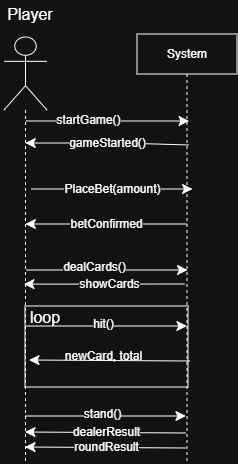

The diagram above was exported from draw.io. Its source (the exported page's mxGraphModel, read from the mxfile embedded in the PNG):
<mxGraphModel dx="272" dy="867" grid="0" gridSize="10" guides="1" tooltips="1" connect="1" arrows="1" fold="1" page="0" pageScale="1" pageWidth="850" pageHeight="1100" math="0" shadow="0">
  <root>
    <mxCell id="0" />
    <mxCell id="1" parent="0" />
    <mxCell id="QnjhrelW1sieQ9M7Hd2y-36" parent="1" style="rounded=0;whiteSpace=wrap;html=1; opacity=20" value="" vertex="1">
      <mxGeometry height="81" width="163" x="25" y="253" as="geometry" />
    </mxCell>
    <mxCell id="QnjhrelW1sieQ9M7Hd2y-26" edge="1" parent="1" style="edgeStyle=elbowEdgeStyle;curved=0;rounded=0;orthogonalLoop=1;jettySize=auto;html=1;elbow=vertical;fontSize=12;startSize=8;endSize=8;" value="">
      <mxGeometry relative="1" as="geometry">
        <mxPoint x="184.90999999999994" y="230.99897959183664" as="sourcePoint" />
        <mxPoint x="24.001836734693885" y="230.99897959183664" as="targetPoint" />
      </mxGeometry>
    </mxCell>
    <mxCell id="QnjhrelW1sieQ9M7Hd2y-27" connectable="0" parent="QnjhrelW1sieQ9M7Hd2y-26" style="edgeLabel;html=1;align=center;verticalAlign=middle;resizable=0;points=[];fontSize=12;" value="showCards" vertex="1">
      <mxGeometry relative="1" x="-0.1736" y="1" as="geometry">
        <mxPoint x="-9" y="-1" as="offset" />
      </mxGeometry>
    </mxCell>
    <mxCell id="QnjhrelW1sieQ9M7Hd2y-30" edge="1" parent="1" source="QnjhrelW1sieQ9M7Hd2y-36" style="edgeStyle=elbowEdgeStyle;curved=0;rounded=0;orthogonalLoop=1;jettySize=auto;html=1;elbow=vertical;fontSize=12;startSize=8;endSize=8;" value="newCard, total">
      <mxGeometry relative="1" x="-1" y="-73" as="geometry">
        <mxPoint y="3" as="offset" />
        <Array as="points" />
        <mxPoint x="190.90999999999994" y="299.9999999999999" as="sourcePoint" />
        <mxPoint x="30.001836734693885" y="299.9999999999999" as="targetPoint" />
      </mxGeometry>
    </mxCell>
    <mxCell id="QnjhrelW1sieQ9M7Hd2y-6" parent="1" style="shape=umlLifeline;perimeter=lifelinePerimeter;whiteSpace=wrap;html=1;container=1;dropTarget=0;collapsible=0;recursiveResize=0;outlineConnect=0;portConstraint=eastwest;newEdgeStyle={&quot;edgeStyle&quot;:&quot;elbowEdgeStyle&quot;,&quot;elbow&quot;:&quot;vertical&quot;,&quot;curved&quot;:0,&quot;rounded&quot;:0};" value="System" vertex="1">
      <mxGeometry height="428" width="100" x="137" y="-19" as="geometry" />
    </mxCell>
    <mxCell id="QnjhrelW1sieQ9M7Hd2y-18" edge="1" parent="1" style="edgeStyle=none;curved=0;rounded=0;orthogonalLoop=1;jettySize=auto;html=1;fontSize=12;startSize=8;endSize=8;" value="">
      <mxGeometry relative="1" as="geometry">
        <mxPoint x="25.99736842105266" y="68" as="sourcePoint" />
        <mxPoint x="189.05" y="68" as="targetPoint" />
      </mxGeometry>
    </mxCell>
    <mxCell id="QnjhrelW1sieQ9M7Hd2y-19" connectable="0" parent="QnjhrelW1sieQ9M7Hd2y-18" style="edgeLabel;html=1;align=center;verticalAlign=middle;resizable=0;points=[];fontSize=12;" value="startGame()" vertex="1">
      <mxGeometry relative="1" x="-0.2442" y="1" as="geometry">
        <mxPoint as="offset" />
      </mxGeometry>
    </mxCell>
    <mxCell id="QnjhrelW1sieQ9M7Hd2y-16" parent="1" style="shape=umlLifeline;perimeter=lifelinePerimeter;whiteSpace=wrap;html=1;container=1;dropTarget=0;collapsible=0;recursiveResize=0;outlineConnect=0;portConstraint=eastwest;newEdgeStyle={&quot;curved&quot;:0,&quot;rounded&quot;:0};participant=umlActor;size=73;" value="" vertex="1">
      <mxGeometry height="425" width="43" x="4" y="-16" as="geometry" />
    </mxCell>
    <mxCell id="QnjhrelW1sieQ9M7Hd2y-21" edge="1" parent="1" style="edgeStyle=none;curved=0;rounded=0;orthogonalLoop=1;jettySize=auto;html=1;fontSize=12;startSize=8;endSize=8;" value="gameStarted()">
      <mxGeometry relative="1" as="geometry">
        <Array as="points">
          <mxPoint x="122" y="90" />
        </Array>
        <mxPoint x="189" y="92" as="sourcePoint" />
        <mxPoint x="25.259259259259238" y="90" as="targetPoint" />
      </mxGeometry>
    </mxCell>
    <mxCell id="QnjhrelW1sieQ9M7Hd2y-22" edge="1" parent="1" style="edgeStyle=none;curved=0;rounded=0;orthogonalLoop=1;jettySize=auto;html=1;fontSize=12;startSize=8;endSize=8;" value="PlaceBet(amount)">
      <mxGeometry relative="1" as="geometry">
        <mxPoint x="30.99736842105266" y="136" as="sourcePoint" />
        <mxPoint x="192.55" y="136" as="targetPoint" />
      </mxGeometry>
    </mxCell>
    <mxCell id="QnjhrelW1sieQ9M7Hd2y-23" edge="1" parent="1" source="QnjhrelW1sieQ9M7Hd2y-6" style="edgeStyle=none;curved=0;rounded=0;orthogonalLoop=1;jettySize=auto;html=1;fontSize=12;startSize=8;endSize=8;" target="QnjhrelW1sieQ9M7Hd2y-16" value="betConfirmed">
      <mxGeometry relative="1" as="geometry">
        <Array as="points">
          <mxPoint x="136" y="171" />
        </Array>
      </mxGeometry>
    </mxCell>
    <mxCell id="QnjhrelW1sieQ9M7Hd2y-24" edge="1" parent="1" style="edgeStyle=none;curved=0;rounded=0;orthogonalLoop=1;jettySize=auto;html=1;fontSize=12;startSize=8;endSize=8;" value="">
      <mxGeometry relative="1" as="geometry">
        <mxPoint x="25.99736842105266" y="217" as="sourcePoint" />
        <mxPoint x="187.55" y="217" as="targetPoint" />
      </mxGeometry>
    </mxCell>
    <mxCell id="QnjhrelW1sieQ9M7Hd2y-25" connectable="0" parent="QnjhrelW1sieQ9M7Hd2y-24" style="edgeLabel;html=1;align=center;verticalAlign=middle;resizable=0;points=[];fontSize=12;" value="dealCards()" vertex="1">
      <mxGeometry relative="1" x="-0.1564" y="3" as="geometry">
        <mxPoint as="offset" />
      </mxGeometry>
    </mxCell>
    <mxCell id="QnjhrelW1sieQ9M7Hd2y-28" edge="1" parent="1" style="edgeStyle=none;curved=0;rounded=0;orthogonalLoop=1;jettySize=auto;html=1;fontSize=12;startSize=8;endSize=8;" value="">
      <mxGeometry relative="1" as="geometry">
        <Array as="points" />
        <mxPoint x="26.001836734693885" y="273" as="sourcePoint" />
        <mxPoint x="186.90999999999994" y="273" as="targetPoint" />
      </mxGeometry>
    </mxCell>
    <mxCell id="QnjhrelW1sieQ9M7Hd2y-29" connectable="0" parent="QnjhrelW1sieQ9M7Hd2y-28" style="edgeLabel;html=1;align=center;verticalAlign=middle;resizable=0;points=[];fontSize=12;" value="hit()" vertex="1">
      <mxGeometry relative="1" x="0.2416" y="2" as="geometry">
        <mxPoint x="-23" as="offset" />
      </mxGeometry>
    </mxCell>
    <mxCell id="QnjhrelW1sieQ9M7Hd2y-31" edge="1" parent="1" style="edgeStyle=none;curved=0;rounded=0;orthogonalLoop=1;jettySize=auto;html=1;fontSize=12;startSize=8;endSize=8;" value="">
      <mxGeometry relative="1" as="geometry">
        <Array as="points" />
        <mxPoint x="25.00183673469388" y="363" as="sourcePoint" />
        <mxPoint x="185.90999999999994" y="363" as="targetPoint" />
      </mxGeometry>
    </mxCell>
    <mxCell id="QnjhrelW1sieQ9M7Hd2y-32" connectable="0" parent="QnjhrelW1sieQ9M7Hd2y-31" style="edgeLabel;html=1;align=center;verticalAlign=middle;resizable=0;points=[];fontSize=12;" value="stand()" vertex="1">
      <mxGeometry relative="1" x="0.2416" y="2" as="geometry">
        <mxPoint x="-23" as="offset" />
      </mxGeometry>
    </mxCell>
    <mxCell id="QnjhrelW1sieQ9M7Hd2y-33" edge="1" parent="1" style="edgeStyle=elbowEdgeStyle;curved=0;rounded=0;orthogonalLoop=1;jettySize=auto;html=1;elbow=vertical;fontSize=12;startSize=8;endSize=8;" value="dealerResult">
      <mxGeometry relative="1" as="geometry">
        <Array as="points">
          <mxPoint x="116" y="379" />
        </Array>
        <mxPoint x="185.90999999999994" y="379.9999999999999" as="sourcePoint" />
        <mxPoint x="25.00183673469388" y="379.9999999999999" as="targetPoint" />
      </mxGeometry>
    </mxCell>
    <mxCell id="QnjhrelW1sieQ9M7Hd2y-34" edge="1" parent="1" style="edgeStyle=elbowEdgeStyle;curved=0;rounded=0;orthogonalLoop=1;jettySize=auto;html=1;elbow=vertical;fontSize=12;startSize=8;endSize=8;" value="roundResult">
      <mxGeometry relative="1" as="geometry">
        <Array as="points">
          <mxPoint x="116" y="394" />
        </Array>
        <mxPoint x="185.90999999999994" y="394.9999999999999" as="sourcePoint" />
        <mxPoint x="25.00183673469388" y="394.9999999999999" as="targetPoint" />
      </mxGeometry>
    </mxCell>
    <mxCell id="QnjhrelW1sieQ9M7Hd2y-35" parent="1" style="text;html=1;whiteSpace=wrap;strokeColor=none;fillColor=none;align=center;verticalAlign=middle;rounded=0;fontSize=16;" value="Player" vertex="1">
      <mxGeometry height="30" width="60" y="-54" as="geometry" />
    </mxCell>
    <mxCell id="QnjhrelW1sieQ9M7Hd2y-38" parent="1" style="text;html=1;whiteSpace=wrap;strokeColor=none;fillColor=none;align=center;verticalAlign=middle;rounded=0;fontSize=16;" value="loop" vertex="1">
      <mxGeometry height="30" width="60" x="15" y="249" as="geometry" />
    </mxCell>
    <mxCell id="QnjhrelW1sieQ9M7Hd2y-45" edge="1" parent="1" style="edgeStyle=elbowEdgeStyle;curved=0;rounded=0;orthogonalLoop=1;jettySize=auto;html=1;elbow=vertical;fontSize=12;startSize=8;endSize=8;" value="">
      <mxGeometry relative="1" as="geometry">
        <Array as="points">
          <mxPoint x="120" y="307" />
        </Array>
        <mxPoint x="189.90999999999994" y="307.9999999999999" as="sourcePoint" />
        <mxPoint x="29.00183673469388" y="307.9999999999999" as="targetPoint" />
      </mxGeometry>
    </mxCell>
  </root>
</mxGraphModel>